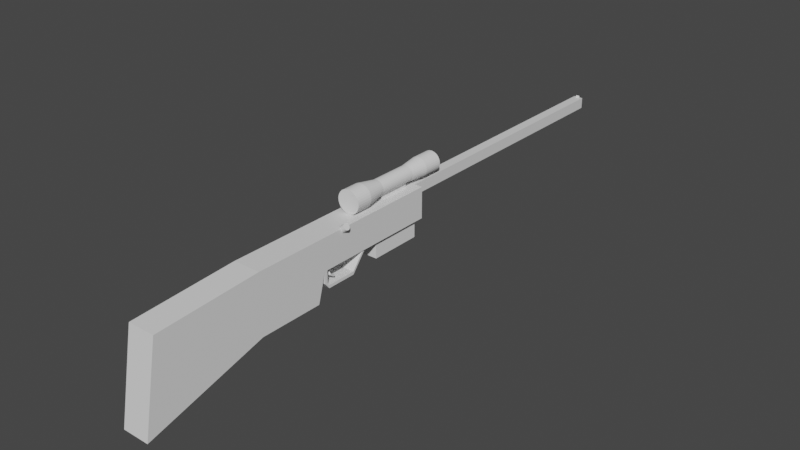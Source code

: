 # Source: Rifle.blend  (saved by Blender 3.5.10; exported with 4.5.12 LTS)
import bpy
from mathutils import Matrix  # noqa: F401  (used for matrix-valued properties, if any)

bpy.ops.wm.read_factory_settings(use_empty=True)
scene = bpy.context.scene
scene.name = 'Scene'

# ---- collections
col_collection = bpy.data.collections.new('Collection'); scene.collection.children.link(col_collection)

# ---- materials (node trees are filled in below, after node groups)
mat_material = bpy.data.materials.new('Material')
mat_material.alpha_threshold = 0.0
mat_material.use_transparent_shadow = False
mat_material.roughness = 0.5
mat_material.line_color = (0.0, 0.0, 0.0, 1.0)

# ---- material node trees
mat_material.use_nodes = True; mat_material.node_tree.nodes.clear()
_N = mat_material.node_tree.nodes; _L = mat_material.node_tree.links
n0 = _N.new('ShaderNodeOutputMaterial'); n0.name = 'Material Output'; n0.location = (300, 300)
n1 = _N.new('ShaderNodeBsdfPrincipled'); n1.name = 'Principled BSDF'; n1.location = (10, 300)
n1.distribution = 'GGX'
n1.subsurface_method = 'RANDOM_WALK_SKIN'
n1.inputs[3].default_value = 1.45
n1.inputs[27].default_value = (0.0, 0.0, 0.0, 1.0)
n1.inputs[28].default_value = 1.0
_L.new(n1.outputs[0], n0.inputs[0])
n0.is_active_output = True

# ---- world
world_world = bpy.data.worlds.new('World'); scene.world = world_world
world_world.use_nodes = True; world_world.node_tree.nodes.clear()
_N = world_world.node_tree.nodes; _L = world_world.node_tree.links
n0 = _N.new('ShaderNodeOutputWorld'); n0.name = 'World Output'; n0.location = (300, 300)
n1 = _N.new('ShaderNodeBackground'); n1.name = 'Background'; n1.location = (10, 300)
n1.inputs[0].default_value = (0.05088, 0.05088, 0.05088, 1.0)
_L.new(n1.outputs[0], n0.inputs[0])
n0.is_active_output = True
world_world.color = (0.05088, 0.05088, 0.05088)
world_world.use_sun_shadow = False
world_world.sun_shadow_jitter_overblur = 0.0

# ---- meshes
me_cube = bpy.data.meshes.new('Cube')
me_cube.from_pydata([(0.4598, 2.361, 1.0), (0.4598, 2.361, -1.0), (0.4598, 0.1921, 1.0), (0.4598, 0.1921, -1.0), (-0.4598, 2.361, 1.0), (-0.4598, 2.361, -1.0), (-0.4598, 0.1921, 1.0), (-0.4598, 0.1921, -1.0), (-0.4598, -3.836, -2.128), (-0.4598, -3.29, 0.7855), (0.4598, -3.29, 0.7855), (0.4598, -3.836, -2.128), (0.4598, 2.634, -0.05177), (-0.4598, 2.634, -0.05177), (0.4598, 2.634, 1.0), (-0.4598, 2.634, 1.0), (0.4598, 2.734, -0.05177), (-0.4598, 2.734, -0.05177), (0.4598, 2.734, 1.0), (-0.4598, 2.734, 1.0), (0.4598, 6.929, -0.05177), (-0.4598, 6.929, -0.05177), (0.4598, 6.929, 1.0), (-0.4598, 6.929, 1.0), (0.1626, 6.929, 0.6164), (-0.1626, 6.929, 0.6164), (0.1626, 6.929, 0.9884), (-0.1626, 6.929, 0.9884), (0.1626, 16.52, 0.6164), (-0.1626, 16.52, 0.6164), (0.1626, 16.52, 0.9884), (-0.1626, 16.52, 0.9884), (0.4598, 2.634, -0.4629), (-0.4598, 2.634, -0.4629), (0.4598, 2.734, -0.4629), (-0.4598, 2.734, -0.4629), (0.4598, 2.793, -0.6561), (-0.4598, 2.793, -0.6561), (0.4598, 2.793, -0.5563), (-0.4598, 2.793, -0.5563), (0.4598, 3.807, -0.6561), (-0.4598, 3.807, -0.6561), (0.4598, 3.807, -0.5563), (-0.4598, 3.807, -0.5563), (0.4129, 4.458, 0.04946), (-0.4129, 4.458, 0.04946), (0.4129, 4.368, 0.05727), (-0.4129, 4.368, 0.05727), (-0.4598, 2.906, -0.05177), (0.4598, 2.906, -0.05177), (0.4598, 2.906, 1.0), (-0.4598, 2.906, 1.0), (-0.4598, 2.967, -0.05177), (0.4598, 2.967, 1.0), (0.4598, 2.967, -0.05177), (-0.4598, 2.967, 1.0), (0.2164, 2.951, -0.07405), (0.2164, 2.922, -0.07405), (-0.2164, 2.922, -0.07405), (-0.2164, 2.951, -0.07405), (0.3704, 2.949, -0.2904), (0.3704, 2.923, -0.3322), (-0.3704, 2.923, -0.3322), (-0.3704, 2.949, -0.2904), (0.3704, 3.119, -0.3965), (0.3704, 3.093, -0.4383), (-0.3704, 3.093, -0.4383), (-0.3704, 3.119, -0.3965), (-0.06181, 16.42, 0.9884), (0.06181, 16.42, 0.9884), (0.5623, 3.339, 1.066), (0.3911, 3.339, 0.9223), (0.5483, 3.341, 1.083), (0.377, 3.341, 0.939), (0.5348, 3.347, 1.099), (0.3636, 3.347, 0.955), (0.5224, 3.357, 1.114), (0.3511, 3.357, 0.9698), (0.5115, 3.371, 1.126), (0.3403, 3.371, 0.9828), (0.5026, 3.388, 1.137), (0.3313, 3.388, 0.9935), (0.4959, 3.408, 1.145), (0.3247, 3.408, 1.001), (0.4918, 3.429, 1.15), (0.3206, 3.429, 1.006), (0.4905, 3.45, 1.152), (0.3192, 3.45, 1.008), (0.4918, 3.472, 1.15), (0.3206, 3.472, 1.006), (0.4959, 3.493, 1.145), (0.3247, 3.493, 1.001), (0.5026, 3.512, 1.137), (0.3313, 3.512, 0.9935), (0.5115, 3.529, 1.126), (0.3403, 3.529, 0.9828), (0.5224, 3.543, 1.114), (0.3511, 3.543, 0.9698), (0.5348, 3.554, 1.099), (0.3636, 3.554, 0.955), (0.5483, 3.56, 1.083), (0.377, 3.56, 0.939), (0.5623, 3.562, 1.066), (0.3911, 3.562, 0.9223), (0.5763, 3.56, 1.049), (0.4051, 3.56, 0.9056), (0.5898, 3.554, 1.033), (0.4186, 3.554, 0.8895), (0.6022, 3.543, 1.018), (0.431, 3.543, 0.8747), (0.6131, 3.529, 1.005), (0.4419, 3.529, 0.8617), (0.622, 3.512, 0.9948), (0.4508, 3.512, 0.8511), (0.6287, 3.493, 0.9869), (0.4574, 3.493, 0.8432), (0.6328, 3.472, 0.982), (0.4615, 3.472, 0.8383), (0.6341, 3.45, 0.9803), (0.4629, 3.45, 0.8367), (0.6328, 3.429, 0.982), (0.4615, 3.429, 0.8383), (0.6287, 3.408, 0.9869), (0.4574, 3.408, 0.8432), (0.622, 3.388, 0.9948), (0.4508, 3.388, 0.8511), (0.6131, 3.371, 1.005), (0.4419, 3.371, 0.8617), (0.6022, 3.357, 1.018), (0.431, 3.357, 0.8747), (0.5898, 3.347, 1.033), (0.4186, 3.347, 0.8895), (0.5763, 3.341, 1.049), (0.4051, 3.341, 0.9056), (0.06181, 16.49, 0.9884), (-0.06181, 16.49, 0.9884), (-0.1626, 16.41, 0.9884), (0.1626, 16.41, 0.9884), (0.1626, 16.41, 0.6164), (-0.1626, 16.41, 0.6164), (0.06181, 16.48, 1.057), (0.06181, 16.49, 1.057), (-0.06181, 16.49, 1.057), (-0.06181, 16.48, 1.057)], [], [(0, 4, 6, 2), (2, 6, 9, 10), (7, 6, 4, 5), (5, 1, 3, 7), (1, 0, 2, 3), (0, 1, 12, 14), (11, 10, 9, 8), (3, 2, 10, 11), (6, 7, 8, 9), (7, 3, 11, 8), (13, 15, 19, 17), (5, 4, 15, 13), (1, 5, 13, 12), (4, 0, 14, 15), (54, 52, 21, 20), (13, 17, 35, 33), (15, 14, 18, 19), (14, 12, 16, 18), (23, 22, 26, 27), (55, 53, 22, 23), (53, 54, 20, 22), (52, 55, 23, 21), (138, 139, 29, 28), (22, 20, 24, 26), (21, 23, 27, 25), (20, 21, 25, 24), (29, 31, 30, 28), (30, 31, 135, 134), (137, 138, 28, 30), (139, 136, 31, 29), (33, 35, 39, 37), (12, 13, 33, 32), (16, 12, 32, 34), (17, 16, 34, 35), (38, 36, 40, 42), (32, 33, 37, 36), (34, 32, 36, 38), (35, 34, 38, 39), (43, 42, 46, 47), (39, 38, 42, 43), (37, 39, 43, 41), (36, 37, 41, 40), (44, 45, 47, 46), (41, 43, 47, 45), (40, 41, 45, 44), (42, 40, 44, 46), (17, 19, 51, 48), (18, 16, 49, 50), (19, 18, 50, 51), (16, 17, 48, 49), (48, 51, 55, 52), (50, 49, 54, 53), (51, 50, 53, 55), (49, 48, 58, 57), (58, 59, 63, 62), (54, 49, 57, 56), (48, 52, 59, 58), (52, 54, 56, 59), (63, 60, 64, 67), (56, 57, 61, 60), (59, 56, 60, 63), (57, 58, 62, 61), (65, 66, 67, 64), (61, 62, 66, 65), (62, 63, 67, 66), (60, 61, 65, 64), (70, 71, 73, 72), (72, 73, 75, 74), (74, 75, 77, 76), (76, 77, 79, 78), (78, 79, 81, 80), (80, 81, 83, 82), (82, 83, 85, 84), (84, 85, 87, 86), (86, 87, 89, 88), (88, 89, 91, 90), (90, 91, 93, 92), (92, 93, 95, 94), (94, 95, 97, 96), (96, 97, 99, 98), (98, 99, 101, 100), (100, 101, 103, 102), (102, 103, 105, 104), (104, 105, 107, 106), (106, 107, 109, 108), (134, 135, 142, 141), (108, 109, 111, 110), (69, 134, 141, 140), (110, 111, 113, 112), (68, 69, 140, 143), (112, 113, 115, 114), (143, 140, 141, 142), (114, 115, 117, 116), (136, 137, 69, 68), (116, 117, 119, 118), (31, 136, 68, 135), (118, 119, 121, 120), (24, 25, 139, 138), (120, 121, 123, 122), (27, 26, 137, 136), (122, 123, 125, 124), (137, 30, 134, 69), (124, 125, 127, 126), (25, 27, 136, 139), (126, 127, 129, 128), (26, 24, 138, 137), (128, 129, 131, 130), (73, 71, 133, 131, 129, 127, 125, 123, 121, 119, 117, 115, 113, 111, 109, 107, 105, 103, 101, 99, 97, 95, 93, 91, 89, 87, 85, 83, 81, 79, 77, 75), (135, 68, 143, 142), (130, 131, 133, 132), (132, 133, 71, 70), (70, 72, 74, 76, 78, 80, 82, 84, 86, 88, 90, 92, 94, 96, 98, 100, 102, 104, 106, 108, 110, 112, 114, 116, 118, 120, 122, 124, 126, 128, 130, 132)])
_uv = me_cube.uv_layers.new(name='UVMap')
_uv.uv.foreach_set('vector', [0.7394, 0.3367, 0.6854, 0.3367, 0.6854, 0.2095, 0.7394, 0.2095, 0.7394, 0.2095, 0.6854, 0.2095, 0.6854, 0.004914, 0.7394, 0.004914, 0.1446, 0.415, 0.02914, 0.394, 0.05194, 0.2687, 0.1674, 0.2898, 0.8684, 0.354, 0.8144, 0.354, 0.8144, 0.2432, 0.8684, 0.2433, 0.3398, 0.3746, 0.2243, 0.3957, 0.2015, 0.2704, 0.317, 0.2494, 0.2243, 0.3957, 0.3398, 0.3746, 0.2879, 0.4004, 0.2272, 0.4115, 0.8782, 0.8781, 0.8782, 0.7046, 0.9322, 0.7046, 0.9322, 0.8781, 0.317, 0.2494, 0.2015, 0.2704, 0.1773, 0.06708, 0.3398, 0.004914, 0.02914, 0.394, 0.1446, 0.415, 0.1674, 0.6595, 0.004914, 0.5973, 0.8684, 0.2433, 0.8144, 0.2432, 0.8144, 0.004914, 0.8684, 0.004938, 0.1156, 0.264, 0.05482, 0.2529, 0.05587, 0.2472, 0.1166, 0.2582, 0.1674, 0.2898, 0.05194, 0.2687, 0.05482, 0.2529, 0.1156, 0.264, 0.9639, 0.5597, 0.9099, 0.5597, 0.9099, 0.5047, 0.9639, 0.5046, 0.6854, 0.3367, 0.7394, 0.3367, 0.7394, 0.3528, 0.6854, 0.3528, 0.6647, 0.793, 0.6107, 0.793, 0.6107, 0.5907, 0.6647, 0.5907, 0.1156, 0.264, 0.1166, 0.2582, 0.1403, 0.2625, 0.1393, 0.2683, 0.6854, 0.3528, 0.7394, 0.3528, 0.7394, 0.3587, 0.6854, 0.3587, 0.2272, 0.4115, 0.2879, 0.4004, 0.289, 0.4062, 0.2282, 0.4172, 0.3496, 0.5908, 0.4036, 0.5908, 0.3862, 0.5915, 0.3671, 0.5915, 0.6854, 0.3723, 0.7394, 0.3723, 0.7394, 0.6049, 0.6854, 0.6049, 0.2307, 0.4307, 0.2914, 0.4196, 0.3331, 0.6484, 0.2723, 0.6595, 0.1191, 0.2448, 0.05831, 0.2337, 0.09997, 0.004914, 0.1607, 0.01597, 0.929, 0.01077, 0.9099, 0.01075, 0.9099, 0.004914, 0.929, 0.004928, 0.4036, 0.5908, 0.4036, 0.6525, 0.3862, 0.6133, 0.3862, 0.5915, 0.3496, 0.6525, 0.3496, 0.5908, 0.3671, 0.5915, 0.3671, 0.6133, 0.4036, 0.6525, 0.3496, 0.6525, 0.3671, 0.6133, 0.3862, 0.6133, 0.4091, 0.8188, 0.4091, 0.7969, 0.4282, 0.7969, 0.4282, 0.8187, 0.8652, 0.9269, 0.8461, 0.9269, 0.852, 0.9249, 0.8592, 0.9249, 0.9001, 0.01163, 0.8782, 0.01163, 0.8782, 0.004914, 0.9001, 0.004914, 0.8144, 0.9203, 0.8362, 0.9203, 0.8362, 0.927, 0.8144, 0.927, 0.1393, 0.2683, 0.1403, 0.2625, 0.1464, 0.2601, 0.1521, 0.2612, 0.5944, 0.6544, 0.5944, 0.7084, 0.5711, 0.7084, 0.5711, 0.6544, 0.289, 0.4062, 0.2879, 0.4004, 0.3117, 0.3961, 0.3127, 0.4019, 0.6009, 0.5906, 0.6009, 0.6446, 0.5767, 0.6446, 0.5767, 0.5906, 0.3187, 0.4043, 0.3245, 0.4032, 0.3351, 0.4618, 0.3294, 0.4628, 0.428, 0.5908, 0.428, 0.6448, 0.4134, 0.6448, 0.4134, 0.5908, 0.3127, 0.4019, 0.3117, 0.3961, 0.3245, 0.4032, 0.3187, 0.4043, 0.5767, 0.5906, 0.5767, 0.6446, 0.5711, 0.6446, 0.5711, 0.5906, 0.3866, 0.7233, 0.3866, 0.6693, 0.4299, 0.6721, 0.4299, 0.7206, 0.8782, 0.8879, 0.9322, 0.8879, 0.9322, 0.9474, 0.8782, 0.9474, 0.1521, 0.2612, 0.1464, 0.2601, 0.157, 0.2015, 0.1628, 0.2026, 0.9928, 0.1104, 0.9388, 0.1103, 0.9388, 0.05855, 0.9928, 0.05859, 0.5956, 0.7667, 0.5956, 0.7183, 0.6008, 0.7183, 0.6008, 0.7667, 0.1628, 0.2026, 0.157, 0.2015, 0.1275, 0.1627, 0.1289, 0.1576, 0.9928, 0.05859, 0.9388, 0.05855, 0.9416, 0.004914, 0.9901, 0.00495, 0.3294, 0.4628, 0.3351, 0.4618, 0.3012, 0.5068, 0.2998, 0.5017, 0.1166, 0.2582, 0.05587, 0.2472, 0.05767, 0.2373, 0.1184, 0.2483, 0.2282, 0.4172, 0.289, 0.4062, 0.2908, 0.4161, 0.23, 0.4271, 0.6854, 0.3587, 0.7394, 0.3587, 0.7394, 0.3687, 0.6854, 0.3687, 0.4091, 0.7871, 0.4091, 0.7331, 0.4179, 0.7331, 0.4179, 0.7871, 0.1184, 0.2483, 0.05767, 0.2373, 0.05831, 0.2337, 0.1191, 0.2448, 0.23, 0.4271, 0.2908, 0.4161, 0.2914, 0.4196, 0.2307, 0.4307, 0.6854, 0.3687, 0.7394, 0.3687, 0.7394, 0.3723, 0.6854, 0.3723, 0.4293, 0.7331, 0.4293, 0.7871, 0.4277, 0.7728, 0.4277, 0.7474, 0.64, 0.806, 0.6415, 0.8067, 0.6355, 0.818, 0.633, 0.8194, 0.6647, 0.793, 0.6647, 0.7961, 0.6504, 0.7959, 0.6504, 0.7945, 0.6107, 0.7961, 0.6107, 0.793, 0.625, 0.7945, 0.625, 0.7959, 0.6107, 0.793, 0.6647, 0.793, 0.6504, 0.7945, 0.625, 0.7945, 0.3965, 0.7864, 0.3965, 0.8299, 0.3866, 0.8299, 0.3866, 0.7864, 0.6598, 0.8288, 0.6583, 0.8296, 0.6513, 0.8161, 0.6538, 0.8176, 0.3866, 0.7676, 0.3866, 0.7422, 0.3993, 0.7331, 0.3993, 0.7766, 0.5711, 0.7527, 0.5711, 0.7273, 0.5858, 0.7183, 0.5858, 0.7617, 0.5956, 0.82, 0.5956, 0.7766, 0.5981, 0.7766, 0.5981, 0.82, 0.5826, 0.7716, 0.5826, 0.8151, 0.5711, 0.815, 0.5711, 0.7716, 0.633, 0.8194, 0.6355, 0.818, 0.6415, 0.8281, 0.639, 0.8296, 0.6538, 0.8176, 0.6513, 0.8161, 0.6573, 0.806, 0.6598, 0.8074, 0.7727, 0.5906, 0.7727, 0.6037, 0.7714, 0.6037, 0.7714, 0.5906, 0.7714, 0.5906, 0.7714, 0.6037, 0.7702, 0.6037, 0.7702, 0.5906, 0.7702, 0.5906, 0.7702, 0.6037, 0.7691, 0.6037, 0.7691, 0.5906, 0.4311, 0.8291, 0.4311, 0.84, 0.4299, 0.8401, 0.4299, 0.8293, 0.4299, 0.8293, 0.4299, 0.8401, 0.4286, 0.8402, 0.4286, 0.8293, 0.4286, 0.8293, 0.4286, 0.8402, 0.4273, 0.8401, 0.4273, 0.8292, 0.4273, 0.8292, 0.4273, 0.8401, 0.4261, 0.8398, 0.4261, 0.8289, 0.4261, 0.8289, 0.4261, 0.8398, 0.425, 0.8395, 0.425, 0.8286, 0.6232, 0.8065, 0.6193, 0.8139, 0.6181, 0.8134, 0.622, 0.806, 0.4152, 0.8286, 0.4152, 0.8403, 0.4141, 0.8407, 0.4141, 0.8289, 0.4141, 0.8289, 0.4141, 0.8407, 0.4129, 0.8409, 0.4129, 0.8291, 0.4129, 0.8291, 0.4129, 0.8409, 0.4117, 0.841, 0.4117, 0.8293, 0.4117, 0.8293, 0.4117, 0.841, 0.4104, 0.841, 0.4104, 0.8293, 0.4104, 0.8293, 0.4104, 0.841, 0.4091, 0.8409, 0.4091, 0.8292, 0.7964, 0.5908, 0.7964, 0.6037, 0.7952, 0.6036, 0.7952, 0.5907, 0.7952, 0.5907, 0.7952, 0.6036, 0.794, 0.6035, 0.794, 0.5906, 0.794, 0.5906, 0.794, 0.6035, 0.7927, 0.6035, 0.7927, 0.5906, 0.7927, 0.5906, 0.7927, 0.6035, 0.7914, 0.6035, 0.7914, 0.5906, 0.7914, 0.5906, 0.7914, 0.6035, 0.7902, 0.6036, 0.7902, 0.5907, 0.6696, 0.8303, 0.6696, 0.823, 0.6736, 0.823, 0.6736, 0.8303, 0.7902, 0.5907, 0.7902, 0.6036, 0.7891, 0.6037, 0.7891, 0.5907, 0.4175, 0.6546, 0.4175, 0.6587, 0.4134, 0.6587, 0.4134, 0.6585, 0.7891, 0.5907, 0.7891, 0.6037, 0.7881, 0.6038, 0.7881, 0.5909, 0.6696, 0.8132, 0.6696, 0.806, 0.6745, 0.806, 0.6745, 0.8132, 0.3939, 0.8404, 0.3939, 0.8505, 0.3927, 0.8501, 0.3927, 0.84, 0.6747, 0.5907, 0.6747, 0.5979, 0.6745, 0.5979, 0.6745, 0.5907, 0.3927, 0.84, 0.3927, 0.8501, 0.3915, 0.8499, 0.3915, 0.8398, 0.8461, 0.9202, 0.8652, 0.9202, 0.8592, 0.9208, 0.852, 0.9208, 0.3915, 0.8398, 0.3915, 0.8499, 0.3902, 0.8498, 0.3902, 0.8397, 0.8461, 0.9269, 0.8461, 0.9202, 0.852, 0.9208, 0.852, 0.9249, 0.3902, 0.8397, 0.3902, 0.8498, 0.389, 0.8499, 0.389, 0.8398, 0.929, 0.4948, 0.9099, 0.4948, 0.9099, 0.01075, 0.929, 0.01077, 0.389, 0.8398, 0.389, 0.8499, 0.3877, 0.8501, 0.3877, 0.8401, 0.8461, 0.3638, 0.8652, 0.3638, 0.8652, 0.9202, 0.8461, 0.9202, 0.3877, 0.8401, 0.3877, 0.8501, 0.3866, 0.8505, 0.3866, 0.8405, 0.8652, 0.9202, 0.8652, 0.9269, 0.8592, 0.9249, 0.8592, 0.9208, 0.7782, 0.5906, 0.7782, 0.6037, 0.7774, 0.6037, 0.7774, 0.5906, 0.8144, 0.3638, 0.8362, 0.3638, 0.8362, 0.9203, 0.8144, 0.9203, 0.7774, 0.5906, 0.7774, 0.6037, 0.7764, 0.6037, 0.7764, 0.5906, 0.9001, 0.5681, 0.8782, 0.5681, 0.8782, 0.01163, 0.9001, 0.01163, 0.7764, 0.5906, 0.7764, 0.6037, 0.7752, 0.6037, 0.7752, 0.5906, 0.6231, 0.8205, 0.6228, 0.8214, 0.6222, 0.8222, 0.6214, 0.8229, 0.6205, 0.8234, 0.6194, 0.8237, 0.6182, 0.8238, 0.617, 0.8237, 0.6158, 0.8233, 0.6146, 0.8228, 0.6135, 0.8222, 0.6126, 0.8213, 0.6118, 0.8204, 0.6112, 0.8194, 0.6108, 0.8183, 0.6107, 0.8173, 0.6108, 0.8163, 0.6111, 0.8153, 0.6117, 0.8145, 0.6125, 0.8139, 0.6134, 0.8134, 0.6145, 0.8131, 0.6157, 0.813, 0.6169, 0.8131, 0.6181, 0.8134, 0.6193, 0.8139, 0.6204, 0.8146, 0.6213, 0.8154, 0.6221, 0.8164, 0.6227, 0.8174, 0.6231, 0.8184, 0.6232, 0.8195, 0.4273, 0.6587, 0.4273, 0.6546, 0.4313, 0.6585, 0.4313, 0.6587, 0.7752, 0.5906, 0.7752, 0.6037, 0.774, 0.6037, 0.774, 0.5906, 0.774, 0.5906, 0.774, 0.6037, 0.7727, 0.6037, 0.7727, 0.5906, 0.7538, 0.5906, 0.7547, 0.5906, 0.7557, 0.5909, 0.7566, 0.5915, 0.7574, 0.5922, 0.7581, 0.5932, 0.7587, 0.5943, 0.7591, 0.5955, 0.7593, 0.5967, 0.7593, 0.598, 0.7591, 0.5993, 0.7587, 0.6004, 0.7581, 0.6015, 0.7574, 0.6023, 0.7566, 0.603, 0.7557, 0.6035, 0.7547, 0.6037, 0.7538, 0.6036, 0.7528, 0.6033, 0.7519, 0.6028, 0.7511, 0.602, 0.7504, 0.6011, 0.7498, 0.6, 0.7494, 0.5988, 0.7492, 0.5975, 0.7492, 0.5962, 0.7494, 0.595, 0.7498, 0.5938, 0.7504, 0.5928, 0.7511, 0.5919, 0.7519, 0.5912, 0.7528, 0.5908])
me_cube.materials.append(mat_material)
me_cube.use_mirror_vertex_groups = False
me_cube.update()
me_cube_002 = bpy.data.meshes.new('Cube.002')
me_cube_002.from_pydata([(-1.0, -1.0, -1.0), (-1.0, -1.0, 1.0), (-1.0, 1.0, -1.0), (-1.0, 1.0, 1.0), (1.0, -1.0, -1.0), (1.0, -1.0, 1.0), (1.0, 1.0, -1.0), (1.0, 1.0, 1.0)], [], [(0, 1, 3, 2), (2, 3, 7, 6), (6, 7, 5, 4), (4, 5, 1, 0), (2, 6, 4, 0), (7, 3, 1, 5)])
_uv = me_cube_002.uv_layers.new(name='UVMap')
_uv.uv.foreach_set('vector', [0.5595, 0.5907, 0.5595, 0.7081, 0.4421, 0.7081, 0.4421, 0.5907, 0.1223, 0.6693, 0.1223, 0.7867, 0.004914, 0.7867, 0.004914, 0.6693, 0.2495, 0.6693, 0.2495, 0.7867, 0.1321, 0.7867, 0.1321, 0.6693, 0.3768, 0.6693, 0.3768, 0.7867, 0.2594, 0.7867, 0.2594, 0.6693, 0.6854, 0.6147, 0.8028, 0.6147, 0.8028, 0.7321, 0.6854, 0.7321, 0.4421, 0.7179, 0.5595, 0.7179, 0.5595, 0.8353, 0.4421, 0.8353])
me_cube_002.update()
me_cylinder = bpy.data.meshes.new('Cylinder')
me_cylinder.from_pydata([(0.0, 1.0, -1.0), (0.0, 1.0, 0.4221), (0.1951, 0.9808, -1.0), (0.1951, 0.9808, 0.4221), (0.3827, 0.9239, -1.0), (0.3827, 0.9239, 0.4221), (0.5556, 0.8315, -1.0), (0.5556, 0.8315, 0.4221), (0.7071, 0.7071, -1.0), (0.7071, 0.7071, 0.4221), (0.8315, 0.5556, -1.0), (0.8315, 0.5556, 0.4221), (0.9239, 0.3827, -1.0), (0.9239, 0.3827, 0.4221), (0.9808, 0.1951, -1.0), (0.9808, 0.1951, 0.4221), (1.0, 0.0, -1.0), (1.0, -4.363e-08, 0.4221), (0.9808, -0.1951, -1.0), (0.9808, -0.1951, 0.4221), (0.9239, -0.3827, -1.0), (0.9239, -0.3827, 0.4221), (0.8315, -0.5556, -1.0), (0.8315, -0.5556, 0.4221), (0.7071, -0.7071, -1.0), (0.7071, -0.7071, 0.4221), (0.5556, -0.8315, -1.0), (0.5556, -0.8315, 0.4221), (0.3827, -0.9239, -1.0), (0.3827, -0.9239, 0.4221), (0.1951, -0.9808, -1.0), (0.1951, -0.9808, 0.4221), (0.0, -1.0, -1.0), (0.0, -1.0, 0.4221), (-0.1951, -0.9808, -1.0), (-0.1951, -0.9808, 0.4221), (-0.3827, -0.9239, -1.0), (-0.3827, -0.9239, 0.4221), (-0.5556, -0.8315, -1.0), (-0.5556, -0.8315, 0.4221), (-0.7071, -0.7071, -1.0), (-0.7071, -0.7071, 0.4221), (-0.8315, -0.5556, -1.0), (-0.8315, -0.5556, 0.4221), (-0.9239, -0.3827, -1.0), (-0.9239, -0.3827, 0.4221), (-0.9808, -0.1951, -1.0), (-0.9808, -0.1951, 0.4221), (-1.0, 0.0, -1.0), (-1.0, -4.363e-08, 0.4221), (-0.9808, 0.1951, -1.0), (-0.9808, 0.1951, 0.4221), (-0.9239, 0.3827, -1.0), (-0.9239, 0.3827, 0.4221), (-0.8315, 0.5556, -1.0), (-0.8315, 0.5556, 0.4221), (-0.7071, 0.7071, -1.0), (-0.7071, 0.7071, 0.4221), (-0.5556, 0.8315, -1.0), (-0.5556, 0.8315, 0.4221), (-0.3827, 0.9239, -1.0), (-0.3827, 0.9239, 0.4221), (-0.1951, 0.9808, -1.0), (-0.1951, 0.9808, 0.4221), (0.131, 0.6588, 2.178), (-4.144e-09, 0.6717, 2.178), (0.257, 0.6205, 2.178), (0.3732, 0.5585, 2.178), (0.4749, 0.4749, 2.178), (0.5585, 0.3732, 2.178), (0.6205, 0.257, 2.178), (0.6588, 0.131, 2.178), (0.6717, -1.422e-07, 2.178), (0.6588, -0.131, 2.178), (0.6205, -0.257, 2.178), (0.5585, -0.3732, 2.178), (0.4749, -0.4749, 2.178), (0.3732, -0.5585, 2.178), (0.257, -0.6205, 2.178), (0.131, -0.6588, 2.178), (-4.144e-09, -0.6717, 2.178), (-0.131, -0.6588, 2.178), (-0.257, -0.6205, 2.178), (-0.3732, -0.5585, 2.178), (-0.4749, -0.4749, 2.178), (-0.5585, -0.3732, 2.178), (-0.6205, -0.257, 2.178), (-0.6588, -0.131, 2.178), (-0.6717, -1.422e-07, 2.178), (-0.6588, 0.131, 2.178), (-0.6205, 0.257, 2.178), (-0.5585, 0.3732, 2.178), (-0.4749, 0.4749, 2.178), (-0.3732, 0.5585, 2.178), (-0.257, 0.6205, 2.178), (-0.131, 0.6588, 2.178), (0.131, 0.6588, 5.629), (-5.884e-07, 0.6717, 5.629), (0.257, 0.6205, 5.629), (0.3732, 0.5585, 5.629), (0.4749, 0.4749, 5.629), (0.5585, 0.3732, 5.629), (0.6205, 0.257, 5.629), (0.6588, 0.131, 5.629), (0.6717, -1.422e-07, 5.629), (0.6588, -0.131, 5.629), (0.6205, -0.257, 5.629), (0.5585, -0.3732, 5.629), (0.4749, -0.4749, 5.629), (0.3732, -0.5585, 5.629), (0.257, -0.6205, 5.629), (0.131, -0.6588, 5.629), (-5.884e-07, -0.6717, 5.629), (-0.131, -0.6588, 5.629), (-0.257, -0.6205, 5.629), (-0.3732, -0.5585, 5.629), (-0.4749, -0.4749, 5.629), (-0.5585, -0.3732, 5.629), (-0.6205, -0.257, 5.629), (-0.6588, -0.131, 5.629), (-0.6717, -1.422e-07, 5.629), (-0.6588, 0.131, 5.629), (-0.6205, 0.257, 5.629), (-0.5585, 0.3732, 5.629), (-0.4749, 0.4749, 5.629), (-0.3732, 0.5585, 5.629), (-0.257, 0.6205, 5.629), (-0.131, 0.6588, 5.629), (0.1692, 0.8508, 7.15), (-1.965e-07, 0.8674, 7.15), (0.332, 0.8014, 7.15), (0.4819, 0.7213, 7.15), (0.6134, 0.6134, 7.15), (0.7213, 0.4819, 7.15), (0.8014, 0.332, 7.15), (0.8508, 0.1692, 7.15), (0.8674, -1.142e-07, 7.15), (0.8508, -0.1692, 7.15), (0.8014, -0.332, 7.15), (0.7213, -0.4819, 7.15), (0.6134, -0.6134, 7.15), (0.4819, -0.7213, 7.15), (0.332, -0.8014, 7.15), (0.1692, -0.8508, 7.15), (-1.965e-07, -0.8674, 7.15), (-0.1692, -0.8508, 7.15), (-0.332, -0.8014, 7.15), (-0.4819, -0.7213, 7.15), (-0.6134, -0.6134, 7.15), (-0.7213, -0.4819, 7.15), (-0.8014, -0.332, 7.15), (-0.8508, -0.1692, 7.15), (-0.8674, -1.142e-07, 7.15), (-0.8508, 0.1692, 7.15), (-0.8014, 0.332, 7.15), (-0.7213, 0.4819, 7.15), (-0.6134, 0.6134, 7.15), (-0.4819, 0.7213, 7.15), (-0.332, 0.8014, 7.15), (-0.1692, 0.8508, 7.15), (0.1692, 0.8508, 8.807), (-7.034e-08, 0.8674, 8.807), (0.332, 0.8014, 8.807), (0.4819, 0.7213, 8.807), (0.6134, 0.6134, 8.807), (0.7213, 0.4819, 8.807), (0.8014, 0.332, 8.807), (0.8508, 0.1692, 8.807), (0.8674, -1.142e-07, 8.807), (0.8508, -0.1692, 8.807), (0.8014, -0.332, 8.807), (0.7213, -0.4819, 8.807), (0.6134, -0.6134, 8.807), (0.4819, -0.7213, 8.807), (0.332, -0.8014, 8.807), (0.1692, -0.8508, 8.807), (-7.034e-08, -0.8674, 8.807), (-0.1692, -0.8508, 8.807), (-0.332, -0.8014, 8.807), (-0.4819, -0.7213, 8.807), (-0.6134, -0.6134, 8.807), (-0.7213, -0.4819, 8.807), (-0.8014, -0.332, 8.807), (-0.8508, -0.1692, 8.807), (-0.8674, -1.142e-07, 8.807), (-0.8508, 0.1692, 8.807), (-0.8014, 0.332, 8.807), (-0.7213, 0.4819, 8.807), (-0.6134, 0.6134, 8.807), (-0.4819, 0.7213, 8.807), (-0.332, 0.8014, 8.807), (-0.1692, 0.8508, 8.807)], [], [(0, 1, 3, 2), (2, 3, 5, 4), (4, 5, 7, 6), (6, 7, 9, 8), (8, 9, 11, 10), (10, 11, 13, 12), (12, 13, 15, 14), (14, 15, 17, 16), (16, 17, 19, 18), (18, 19, 21, 20), (20, 21, 23, 22), (22, 23, 25, 24), (24, 25, 27, 26), (26, 27, 29, 28), (28, 29, 31, 30), (30, 31, 33, 32), (32, 33, 35, 34), (34, 35, 37, 36), (36, 37, 39, 38), (38, 39, 41, 40), (40, 41, 43, 42), (42, 43, 45, 44), (44, 45, 47, 46), (46, 47, 49, 48), (48, 49, 51, 50), (50, 51, 53, 52), (52, 53, 55, 54), (54, 55, 57, 56), (56, 57, 59, 58), (58, 59, 61, 60), (21, 19, 73, 74), (60, 61, 63, 62), (62, 63, 1, 0), (0, 2, 4, 6, 8, 10, 12, 14, 16, 18, 20, 22, 24, 26, 28, 30, 32, 34, 36, 38, 40, 42, 44, 46, 48, 50, 52, 54, 56, 58, 60, 62), (64, 65, 97, 96), (39, 37, 82, 83), (57, 55, 91, 92), (13, 11, 69, 70), (31, 29, 78, 79), (49, 47, 87, 88), (5, 3, 64, 66), (23, 21, 74, 75), (41, 39, 83, 84), (59, 57, 92, 93), (15, 13, 70, 71), (33, 31, 79, 80), (51, 49, 88, 89), (7, 5, 66, 67), (25, 23, 75, 76), (43, 41, 84, 85), (61, 59, 93, 94), (17, 15, 71, 72), (35, 33, 80, 81), (53, 51, 89, 90), (9, 7, 67, 68), (27, 25, 76, 77), (45, 43, 85, 86), (63, 61, 94, 95), (19, 17, 72, 73), (37, 35, 81, 82), (55, 53, 90, 91), (11, 9, 68, 69), (29, 27, 77, 78), (47, 45, 86, 87), (3, 1, 65, 64), (1, 63, 95, 65), (100, 99, 131, 132), (92, 91, 123, 124), (79, 78, 110, 111), (66, 64, 96, 98), (93, 92, 124, 125), (80, 79, 111, 112), (67, 66, 98, 99), (94, 93, 125, 126), (81, 80, 112, 113), (68, 67, 99, 100), (95, 94, 126, 127), (82, 81, 113, 114), (69, 68, 100, 101), (65, 95, 127, 97), (83, 82, 114, 115), (70, 69, 101, 102), (84, 83, 115, 116), (71, 70, 102, 103), (85, 84, 116, 117), (72, 71, 103, 104), (86, 85, 117, 118), (73, 72, 104, 105), (87, 86, 118, 119), (74, 73, 105, 106), (88, 87, 119, 120), (75, 74, 106, 107), (89, 88, 120, 121), (76, 75, 107, 108), (90, 89, 121, 122), (77, 76, 108, 109), (91, 90, 122, 123), (78, 77, 109, 110), (135, 134, 166, 167), (127, 126, 158, 159), (114, 113, 145, 146), (101, 100, 132, 133), (97, 127, 159, 129), (115, 114, 146, 147), (102, 101, 133, 134), (116, 115, 147, 148), (103, 102, 134, 135), (117, 116, 148, 149), (104, 103, 135, 136), (118, 117, 149, 150), (105, 104, 136, 137), (119, 118, 150, 151), (106, 105, 137, 138), (120, 119, 151, 152), (107, 106, 138, 139), (121, 120, 152, 153), (108, 107, 139, 140), (122, 121, 153, 154), (109, 108, 140, 141), (123, 122, 154, 155), (110, 109, 141, 142), (96, 97, 129, 128), (124, 123, 155, 156), (111, 110, 142, 143), (98, 96, 128, 130), (125, 124, 156, 157), (112, 111, 143, 144), (99, 98, 130, 131), (126, 125, 157, 158), (113, 112, 144, 145), (160, 161, 191, 190, 189, 188, 187, 186, 185, 184, 183, 182, 181, 180, 179, 178, 177, 176, 175, 174, 173, 172, 171, 170, 169, 168, 167, 166, 165, 164, 163, 162), (149, 148, 180, 181), (136, 135, 167, 168), (150, 149, 181, 182), (137, 136, 168, 169), (151, 150, 182, 183), (138, 137, 169, 170), (152, 151, 183, 184), (139, 138, 170, 171), (153, 152, 184, 185), (140, 139, 171, 172), (154, 153, 185, 186), (141, 140, 172, 173), (155, 154, 186, 187), (142, 141, 173, 174), (128, 129, 161, 160), (156, 155, 187, 188), (143, 142, 174, 175), (130, 128, 160, 162), (157, 156, 188, 189), (144, 143, 175, 176), (131, 130, 162, 163), (158, 157, 189, 190), (145, 144, 176, 177), (132, 131, 163, 164), (159, 158, 190, 191), (146, 145, 177, 178), (133, 132, 164, 165), (129, 159, 191, 161), (147, 146, 178, 179), (134, 133, 165, 166), (148, 147, 179, 180)])
_uv = me_cylinder.uv_layers.new(name='UVMap')
_uv.uv.foreach_set('vector', [0.6007, 0.005077, 0.6009, 0.08855, 0.5913, 0.08846, 0.5912, 0.004987, 0.5912, 0.004987, 0.5913, 0.08846, 0.5807, 0.0884, 0.5805, 0.004933, 0.5805, 0.004933, 0.5807, 0.0884, 0.5694, 0.08838, 0.5692, 0.004914, 0.5692, 0.004914, 0.5694, 0.08838, 0.5579, 0.0884, 0.5577, 0.004933, 0.5577, 0.004933, 0.5579, 0.0884, 0.5466, 0.08846, 0.5464, 0.004987, 0.5464, 0.004987, 0.5466, 0.08846, 0.5359, 0.08855, 0.5358, 0.005077, 0.5166, 0.005128, 0.5166, 0.0886, 0.507, 0.08849, 0.507, 0.005023, 0.507, 0.005023, 0.507, 0.08849, 0.4964, 0.08842, 0.4964, 0.004951, 0.4964, 0.004951, 0.4964, 0.08842, 0.4851, 0.08838, 0.4851, 0.004914, 0.4851, 0.004914, 0.4851, 0.08838, 0.4736, 0.08838, 0.4736, 0.004914, 0.4736, 0.004914, 0.4736, 0.08838, 0.4623, 0.08842, 0.4623, 0.004951, 0.4623, 0.004951, 0.4623, 0.08842, 0.4516, 0.08849, 0.4516, 0.005023, 0.4516, 0.005023, 0.4516, 0.08849, 0.4421, 0.0886, 0.4421, 0.005128, 0.6107, 0.5807, 0.6107, 0.4973, 0.6213, 0.4973, 0.6213, 0.5808, 0.6213, 0.5808, 0.6213, 0.4973, 0.6326, 0.4974, 0.6326, 0.5808, 0.6326, 0.5808, 0.6326, 0.4974, 0.6441, 0.4974, 0.6441, 0.5808, 0.6441, 0.5808, 0.6441, 0.4974, 0.6554, 0.4973, 0.6554, 0.5808, 0.6554, 0.5808, 0.6554, 0.4973, 0.666, 0.4973, 0.666, 0.5807, 0.666, 0.5807, 0.666, 0.4973, 0.6756, 0.4972, 0.6756, 0.5806, 0.8046, 0.005023, 0.8046, 0.08849, 0.7939, 0.08842, 0.7939, 0.004951, 0.7939, 0.004951, 0.7939, 0.08842, 0.7827, 0.08838, 0.7827, 0.004914, 0.7827, 0.004914, 0.7827, 0.08838, 0.7712, 0.08838, 0.7712, 0.004914, 0.7712, 0.004914, 0.7712, 0.08838, 0.7599, 0.08842, 0.7599, 0.004951, 0.7599, 0.004951, 0.7599, 0.08842, 0.7492, 0.08849, 0.7492, 0.005023, 0.3496, 0.5807, 0.3496, 0.4973, 0.3592, 0.4974, 0.3592, 0.5808, 0.3592, 0.5808, 0.3592, 0.4974, 0.3698, 0.4974, 0.3698, 0.5809, 0.3698, 0.5809, 0.3698, 0.4974, 0.3811, 0.4975, 0.3811, 0.5809, 0.3811, 0.5809, 0.3811, 0.4975, 0.3926, 0.4975, 0.3926, 0.5809, 0.3926, 0.5809, 0.3926, 0.4975, 0.4039, 0.4974, 0.4039, 0.5809, 0.4039, 0.5809, 0.4039, 0.4974, 0.4145, 0.4974, 0.4145, 0.5808, 0.4736, 0.08838, 0.4851, 0.08838, 0.4832, 0.1918, 0.4754, 0.1918, 0.4145, 0.5808, 0.4145, 0.4974, 0.4241, 0.4973, 0.4241, 0.5807, 0.4241, 0.5807, 0.4241, 0.4973, 0.4322, 0.4971, 0.4322, 0.5806, 0.8782, 0.6306, 0.8805, 0.6193, 0.8849, 0.6087, 0.8913, 0.5991, 0.8994, 0.5909, 0.909, 0.5846, 0.9196, 0.5801, 0.9309, 0.5779, 0.9424, 0.5779, 0.9537, 0.5801, 0.9643, 0.5846, 0.9739, 0.5909, 0.982, 0.5991, 0.9884, 0.6087, 0.9928, 0.6193, 0.9951, 0.6306, 0.9951, 0.6421, 0.9928, 0.6534, 0.9884, 0.664, 0.982, 0.6736, 0.9739, 0.6817, 0.9643, 0.6881, 0.9537, 0.6925, 0.9424, 0.6947, 0.9309, 0.6947, 0.9196, 0.6925, 0.909, 0.6881, 0.8994, 0.6817, 0.8913, 0.6736, 0.8849, 0.664, 0.8805, 0.6534, 0.8782, 0.6421, 0.5824, 0.1918, 0.5888, 0.1919, 0.5891, 0.3944, 0.5827, 0.3944, 0.6756, 0.4972, 0.666, 0.4973, 0.6569, 0.3939, 0.6634, 0.3938, 0.3926, 0.4975, 0.3811, 0.4975, 0.383, 0.3941, 0.3907, 0.3941, 0.5359, 0.08855, 0.5466, 0.08846, 0.5523, 0.1918, 0.5452, 0.1919, 0.6326, 0.4974, 0.6213, 0.4973, 0.6269, 0.394, 0.6345, 0.394, 0.7492, 0.08849, 0.7599, 0.08842, 0.7655, 0.1918, 0.7583, 0.1918, 0.5807, 0.0884, 0.5913, 0.08846, 0.5824, 0.1918, 0.5752, 0.1918, 0.4623, 0.08842, 0.4736, 0.08838, 0.4754, 0.1918, 0.4679, 0.1918, 0.7939, 0.08842, 0.8046, 0.08849, 0.7955, 0.1918, 0.7884, 0.1918, 0.4039, 0.4974, 0.3926, 0.4975, 0.3907, 0.3941, 0.3983, 0.3941, 0.5264, 0.08867, 0.5359, 0.08855, 0.5452, 0.1919, 0.5388, 0.192, 0.6441, 0.4974, 0.6326, 0.4974, 0.6345, 0.394, 0.6422, 0.394, 0.3592, 0.4974, 0.3496, 0.4973, 0.3619, 0.394, 0.3683, 0.394, 0.5694, 0.08838, 0.5807, 0.0884, 0.5752, 0.1918, 0.5676, 0.1918, 0.4516, 0.08849, 0.4623, 0.08842, 0.4679, 0.1918, 0.4607, 0.1918, 0.7827, 0.08838, 0.7939, 0.08842, 0.7884, 0.1918, 0.7808, 0.1918, 0.4145, 0.4974, 0.4039, 0.4974, 0.3983, 0.3941, 0.4055, 0.394, 0.4964, 0.08842, 0.507, 0.08849, 0.4979, 0.1918, 0.4908, 0.1918, 0.6554, 0.4973, 0.6441, 0.4974, 0.6422, 0.394, 0.6498, 0.394, 0.3698, 0.4974, 0.3592, 0.4974, 0.3683, 0.394, 0.3754, 0.3941, 0.5579, 0.0884, 0.5694, 0.08838, 0.5676, 0.1918, 0.5599, 0.1918, 0.4421, 0.0886, 0.4516, 0.08849, 0.4607, 0.1918, 0.4543, 0.1919, 0.7712, 0.08838, 0.7827, 0.08838, 0.7808, 0.1918, 0.773, 0.1918, 0.4241, 0.4973, 0.4145, 0.4974, 0.4055, 0.394, 0.4119, 0.394, 0.4851, 0.08838, 0.4964, 0.08842, 0.4908, 0.1918, 0.4832, 0.1918, 0.666, 0.4973, 0.6554, 0.4973, 0.6498, 0.394, 0.6569, 0.3939, 0.3811, 0.4975, 0.3698, 0.4974, 0.3754, 0.3941, 0.383, 0.3941, 0.5466, 0.08846, 0.5579, 0.0884, 0.5599, 0.1918, 0.5523, 0.1918, 0.6213, 0.4973, 0.6107, 0.4973, 0.6198, 0.3939, 0.6269, 0.394, 0.7599, 0.08842, 0.7712, 0.08838, 0.773, 0.1918, 0.7655, 0.1918, 0.5913, 0.08846, 0.6009, 0.08855, 0.5888, 0.1919, 0.5824, 0.1918, 0.4322, 0.4971, 0.4241, 0.4973, 0.4119, 0.394, 0.4173, 0.3939, 0.5602, 0.3943, 0.568, 0.3943, 0.5692, 0.4834, 0.5593, 0.4834, 0.3907, 0.3941, 0.383, 0.3941, 0.383, 0.1915, 0.3907, 0.1915, 0.6345, 0.394, 0.6269, 0.394, 0.6269, 0.1914, 0.6345, 0.1914, 0.5752, 0.1918, 0.5824, 0.1918, 0.5827, 0.3944, 0.5756, 0.3943, 0.3983, 0.3941, 0.3907, 0.3941, 0.3907, 0.1915, 0.3983, 0.1915, 0.6422, 0.394, 0.6345, 0.394, 0.6345, 0.1914, 0.6422, 0.1914, 0.5676, 0.1918, 0.5752, 0.1918, 0.5756, 0.3943, 0.568, 0.3943, 0.4055, 0.394, 0.3983, 0.3941, 0.3983, 0.1915, 0.4055, 0.1915, 0.6498, 0.394, 0.6422, 0.394, 0.6422, 0.1914, 0.6498, 0.1914, 0.5599, 0.1918, 0.5676, 0.1918, 0.568, 0.3943, 0.5602, 0.3943, 0.4119, 0.394, 0.4055, 0.394, 0.4055, 0.1915, 0.4119, 0.1914, 0.6569, 0.3939, 0.6498, 0.394, 0.6498, 0.1914, 0.6569, 0.1914, 0.5523, 0.1918, 0.5599, 0.1918, 0.5602, 0.3943, 0.5527, 0.3944, 0.4173, 0.3939, 0.4119, 0.394, 0.4119, 0.1914, 0.4173, 0.1913, 0.6634, 0.3938, 0.6569, 0.3939, 0.6569, 0.1914, 0.6634, 0.1913, 0.5452, 0.1919, 0.5523, 0.1918, 0.5527, 0.3944, 0.5455, 0.3944, 0.7884, 0.1918, 0.7955, 0.1918, 0.7955, 0.3944, 0.7884, 0.3943, 0.4979, 0.1918, 0.5043, 0.1919, 0.5043, 0.3945, 0.4979, 0.3944, 0.7808, 0.1918, 0.7884, 0.1918, 0.7884, 0.3943, 0.7808, 0.3943, 0.4908, 0.1918, 0.4979, 0.1918, 0.4979, 0.3944, 0.4908, 0.3943, 0.773, 0.1918, 0.7808, 0.1918, 0.7808, 0.3943, 0.773, 0.3943, 0.4832, 0.1918, 0.4908, 0.1918, 0.4908, 0.3943, 0.4832, 0.3943, 0.7655, 0.1918, 0.773, 0.1918, 0.773, 0.3943, 0.7655, 0.3943, 0.4754, 0.1918, 0.4832, 0.1918, 0.4832, 0.3943, 0.4754, 0.3943, 0.7583, 0.1918, 0.7655, 0.1918, 0.7655, 0.3943, 0.7583, 0.3944, 0.4679, 0.1918, 0.4754, 0.1918, 0.4754, 0.3943, 0.4679, 0.3943, 0.3683, 0.394, 0.3619, 0.394, 0.3619, 0.1914, 0.3683, 0.1915, 0.4607, 0.1918, 0.4679, 0.1918, 0.4679, 0.3943, 0.4607, 0.3944, 0.3754, 0.3941, 0.3683, 0.394, 0.3683, 0.1915, 0.3754, 0.1915, 0.4543, 0.1919, 0.4607, 0.1918, 0.4607, 0.3944, 0.4543, 0.3945, 0.383, 0.3941, 0.3754, 0.3941, 0.3754, 0.1915, 0.383, 0.1915, 0.6269, 0.394, 0.6198, 0.3939, 0.6198, 0.1914, 0.6269, 0.1914, 0.5033, 0.4835, 0.5116, 0.4836, 0.5116, 0.5808, 0.5033, 0.5807, 0.4119, 0.1914, 0.4055, 0.1915, 0.4109, 0.1024, 0.4192, 0.1023, 0.6569, 0.1914, 0.6498, 0.1914, 0.6531, 0.1023, 0.6624, 0.1023, 0.5527, 0.3944, 0.5602, 0.3943, 0.5593, 0.4834, 0.5495, 0.4834, 0.4173, 0.1913, 0.4119, 0.1914, 0.4192, 0.1023, 0.4262, 0.1022, 0.6634, 0.1913, 0.6569, 0.1914, 0.6624, 0.1023, 0.6707, 0.1022, 0.5455, 0.3944, 0.5527, 0.3944, 0.5495, 0.4834, 0.5403, 0.4835, 0.7884, 0.3943, 0.7955, 0.3944, 0.8009, 0.4835, 0.7917, 0.4834, 0.4979, 0.3944, 0.5043, 0.3945, 0.5116, 0.4836, 0.5033, 0.4835, 0.7808, 0.3943, 0.7884, 0.3943, 0.7917, 0.4834, 0.7819, 0.4834, 0.4908, 0.3943, 0.4979, 0.3944, 0.5033, 0.4835, 0.4941, 0.4834, 0.773, 0.3943, 0.7808, 0.3943, 0.7819, 0.4834, 0.7719, 0.4834, 0.4832, 0.3943, 0.4908, 0.3943, 0.4941, 0.4834, 0.4843, 0.4834, 0.7655, 0.3943, 0.773, 0.3943, 0.7719, 0.4834, 0.7621, 0.4834, 0.4754, 0.3943, 0.4832, 0.3943, 0.4843, 0.4834, 0.4743, 0.4834, 0.7583, 0.3944, 0.7655, 0.3943, 0.7621, 0.4834, 0.7529, 0.4835, 0.4679, 0.3943, 0.4754, 0.3943, 0.4743, 0.4834, 0.4645, 0.4834, 0.3683, 0.1915, 0.3619, 0.1914, 0.3546, 0.1023, 0.3629, 0.1024, 0.4607, 0.3944, 0.4679, 0.3943, 0.4645, 0.4834, 0.4553, 0.4835, 0.3754, 0.1915, 0.3683, 0.1915, 0.3629, 0.1024, 0.3721, 0.1025, 0.4543, 0.3945, 0.4607, 0.3944, 0.4553, 0.4835, 0.447, 0.4836, 0.383, 0.1915, 0.3754, 0.1915, 0.3721, 0.1025, 0.3819, 0.1025, 0.6269, 0.1914, 0.6198, 0.1914, 0.6144, 0.1023, 0.6236, 0.1023, 0.5827, 0.3944, 0.5891, 0.3944, 0.5966, 0.4835, 0.5883, 0.4834, 0.3907, 0.1915, 0.383, 0.1915, 0.3819, 0.1025, 0.3919, 0.1025, 0.6345, 0.1914, 0.6269, 0.1914, 0.6236, 0.1023, 0.6334, 0.1024, 0.5756, 0.3943, 0.5827, 0.3944, 0.5883, 0.4834, 0.579, 0.4834, 0.3983, 0.1915, 0.3907, 0.1915, 0.3919, 0.1025, 0.4016, 0.1025, 0.6422, 0.1914, 0.6345, 0.1914, 0.6334, 0.1024, 0.6433, 0.1024, 0.568, 0.3943, 0.5756, 0.3943, 0.579, 0.4834, 0.5692, 0.4834, 0.4055, 0.1915, 0.3983, 0.1915, 0.4016, 0.1025, 0.4109, 0.1024, 0.6498, 0.1914, 0.6422, 0.1914, 0.6433, 0.1024, 0.6531, 0.1023, 0.5751, 0.9198, 0.5712, 0.9106, 0.5693, 0.9008, 0.5693, 0.8908, 0.5712, 0.881, 0.5751, 0.8718, 0.5806, 0.8635, 0.5877, 0.8564, 0.596, 0.8509, 0.6052, 0.8471, 0.615, 0.8451, 0.625, 0.8451, 0.6348, 0.8471, 0.644, 0.8509, 0.6523, 0.8564, 0.6593, 0.8635, 0.6649, 0.8718, 0.6687, 0.881, 0.6707, 0.8908, 0.6707, 0.9008, 0.6687, 0.9106, 0.6649, 0.9198, 0.6593, 0.9281, 0.6523, 0.9352, 0.644, 0.9407, 0.6348, 0.9445, 0.625, 0.9465, 0.615, 0.9465, 0.6052, 0.9445, 0.596, 0.9407, 0.5877, 0.9352, 0.5806, 0.9281, 0.7819, 0.4834, 0.7917, 0.4834, 0.7917, 0.5807, 0.7819, 0.5806, 0.4941, 0.4834, 0.5033, 0.4835, 0.5033, 0.5807, 0.4941, 0.5807, 0.7719, 0.4834, 0.7819, 0.4834, 0.7819, 0.5806, 0.7719, 0.5806, 0.4843, 0.4834, 0.4941, 0.4834, 0.4941, 0.5807, 0.4843, 0.5806, 0.7621, 0.4834, 0.7719, 0.4834, 0.7719, 0.5806, 0.7621, 0.5807, 0.4743, 0.4834, 0.4843, 0.4834, 0.4843, 0.5806, 0.4743, 0.5806, 0.7529, 0.4835, 0.7621, 0.4834, 0.7621, 0.5807, 0.7529, 0.5807, 0.4645, 0.4834, 0.4743, 0.4834, 0.4743, 0.5806, 0.4645, 0.5807, 0.3629, 0.1024, 0.3546, 0.1023, 0.3546, 0.00503, 0.3629, 0.00512, 0.4553, 0.4835, 0.4645, 0.4834, 0.4645, 0.5807, 0.4553, 0.5807, 0.3721, 0.1025, 0.3629, 0.1024, 0.3629, 0.00512, 0.3721, 0.005183, 0.447, 0.4836, 0.4553, 0.4835, 0.4553, 0.5807, 0.447, 0.5808, 0.3819, 0.1025, 0.3721, 0.1025, 0.3721, 0.005183, 0.3819, 0.005215, 0.6236, 0.1023, 0.6144, 0.1023, 0.6144, 0.005005, 0.6236, 0.005067, 0.5883, 0.4834, 0.5966, 0.4835, 0.5967, 0.5808, 0.5884, 0.5807, 0.3919, 0.1025, 0.3819, 0.1025, 0.3819, 0.005215, 0.3919, 0.005215, 0.6334, 0.1024, 0.6236, 0.1023, 0.6236, 0.005067, 0.6334, 0.005099, 0.579, 0.4834, 0.5883, 0.4834, 0.5884, 0.5807, 0.5792, 0.5807, 0.4016, 0.1025, 0.3919, 0.1025, 0.3919, 0.005215, 0.4016, 0.005183, 0.6433, 0.1024, 0.6334, 0.1024, 0.6334, 0.005099, 0.6433, 0.005099, 0.5692, 0.4834, 0.579, 0.4834, 0.5792, 0.5807, 0.5694, 0.5806, 0.4109, 0.1024, 0.4016, 0.1025, 0.4016, 0.005183, 0.4109, 0.00512, 0.6531, 0.1023, 0.6433, 0.1024, 0.6433, 0.005099, 0.6531, 0.005067, 0.5593, 0.4834, 0.5692, 0.4834, 0.5694, 0.5806, 0.5594, 0.5807, 0.4192, 0.1023, 0.4109, 0.1024, 0.4109, 0.00512, 0.4192, 0.00503, 0.6624, 0.1023, 0.6531, 0.1023, 0.6531, 0.005067, 0.6624, 0.005005, 0.5495, 0.4834, 0.5593, 0.4834, 0.5594, 0.5807, 0.5496, 0.5807, 0.4262, 0.1022, 0.4192, 0.1023, 0.4192, 0.00503, 0.4262, 0.004914, 0.6707, 0.1022, 0.6624, 0.1023, 0.6624, 0.005005, 0.6707, 0.004914, 0.5403, 0.4835, 0.5495, 0.4834, 0.5496, 0.5807, 0.5404, 0.5808, 0.7917, 0.4834, 0.8009, 0.4835, 0.8009, 0.5807, 0.7917, 0.5807])
me_cylinder.update()
me_cube_003 = bpy.data.meshes.new('Cube.003')
me_cube_003.from_pydata([(-1.0, -1.0, -1.0), (-1.0, -1.0, 1.0), (-1.0, 1.0, -1.0), (-1.0, 1.0, 1.0), (1.0, -1.0, -1.0), (1.0, -1.0, 1.0), (1.0, 1.0, -1.0), (1.0, 1.0, 1.0)], [], [(0, 1, 3, 2), (2, 3, 7, 6), (6, 7, 5, 4), (4, 5, 1, 0), (2, 6, 4, 0), (7, 3, 1, 5)])
_uv = me_cube_003.uv_layers.new(name='UVMap')
_uv.uv.foreach_set('vector', [0.8028, 0.7419, 0.8028, 0.8593, 0.6854, 0.8593, 0.6854, 0.7419, 0.1223, 0.7965, 0.1223, 0.9139, 0.004914, 0.9139, 0.004914, 0.7965, 0.2495, 0.7965, 0.2495, 0.9139, 0.1321, 0.9139, 0.1321, 0.7965, 0.3768, 0.7965, 0.3768, 0.9139, 0.2594, 0.9139, 0.2594, 0.7965, 0.4421, 0.8451, 0.5595, 0.8451, 0.5595, 0.9625, 0.4421, 0.9625, 0.6854, 0.8692, 0.8028, 0.8692, 0.8028, 0.9866, 0.6854, 0.9866])
me_cube_003.update()

# ---- objects
ob_cube = bpy.data.objects.new('Cube', me_cube)
ob_cube_001 = bpy.data.objects.new('Cube.001', me_cube_002)
ob_cylinder = bpy.data.objects.new('Cylinder', me_cylinder)
ob_cube_002 = bpy.data.objects.new('Cube.002', me_cube_003)

# ---- transforms, parenting, visibility, modifiers, constraints
ob_cube.location = (0.0, 0.0, 0.0)
ob_cube.lock_rotations_4d = False
ob_cube.empty_display_type = 'ARROWS'
ob_cube.lineart.crease_threshold = 0.0
ob_cube_001.location = (0.0, 5.834, -0.08291)
ob_cube_001.scale = (0.3392, 0.8942, 0.5711)
ob_cylinder.location = (0.0, 4.547, 1.388)
ob_cylinder.rotation_euler = (-1.571, -0.0, 0.0)
ob_cylinder.scale = (0.3864, 0.3864, 0.3864)
ob_cube_002.location = (0.0, 6.062, 1.125)
ob_cube_002.scale = (0.09158, 0.5399, 0.1542)

# ---- collection membership
col_collection.objects.link(ob_cube)
col_collection.objects.link(ob_cube_001)
col_collection.objects.link(ob_cylinder)
col_collection.objects.link(ob_cube_002)

# ---- scene / render settings (as saved in the file)
scene.frame_start = 1; scene.frame_end = 250; scene.frame_set(1)
scene.render.engine = 'BLENDER_EEVEE_NEXT'
scene.cycles.sampling_pattern = 'TABULATED_SOBOL'
scene.view_settings.view_transform = 'Filmic'
bpy.context.view_layer.update()

# ---- added for rendering (the .blend has no active camera and no usable light): camera, sun
cam_auto = bpy.data.cameras.new('AutoCamera')
cam_auto.lens = 50.0
cam_auto.sensor_width = 36.0
cam_auto.clip_end = 1000.0
ob_auto_camera = bpy.data.objects.new('AutoCamera', cam_auto)
scene.collection.objects.link(ob_auto_camera)
ob_auto_camera.location = (19.2926, -16.7032, 15.1875)
ob_auto_camera.rotation_euler = (1.09748, -7.21219e-08, 0.694738)
scene.camera = ob_auto_camera
light_auto_sun = bpy.data.lights.new('AutoSun', 'SUN')
light_auto_sun.energy = 3.0
light_auto_sun.angle = 0.0523599
ob_auto_sun = bpy.data.objects.new('AutoSun', light_auto_sun)
scene.collection.objects.link(ob_auto_sun)
ob_auto_sun.rotation_euler = (0.872665, 0.174533, 0.523599)
bpy.context.view_layer.update()
